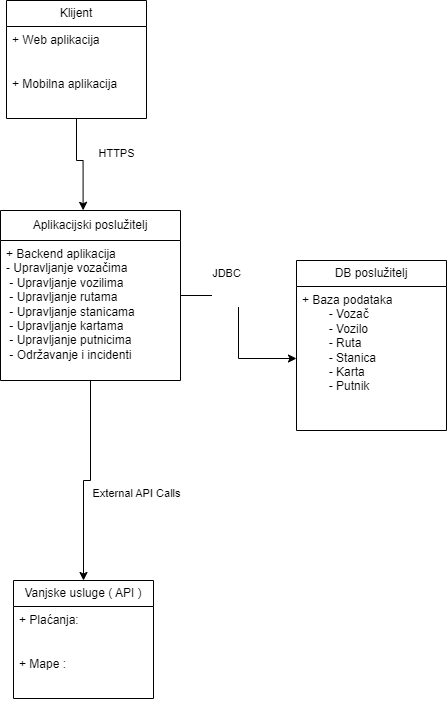

The diagram above was exported from draw.io. Its source (the exported page's mxGraphModel, read from the mxfile embedded in the PNG):
<mxGraphModel dx="1500" dy="796" grid="1" gridSize="10" guides="1" tooltips="1" connect="1" arrows="1" fold="1" page="1" pageScale="1" pageWidth="827" pageHeight="1169" math="0" shadow="0">
  <root>
    <mxCell id="WIyWlLk6GJQsqaUBKTNV-0" />
    <mxCell id="WIyWlLk6GJQsqaUBKTNV-1" parent="WIyWlLk6GJQsqaUBKTNV-0" />
    <mxCell id="_THIBgkANRn3BUL_7nDO-1" value="Klijent" style="swimlane;fontStyle=0;childLayout=stackLayout;horizontal=1;startSize=26;fillColor=none;horizontalStack=0;resizeParent=1;resizeParentMax=0;resizeLast=0;collapsible=1;marginBottom=0;whiteSpace=wrap;html=1;" vertex="1" parent="WIyWlLk6GJQsqaUBKTNV-1">
      <mxGeometry x="280" y="80" width="140" height="118" as="geometry" />
    </mxCell>
    <mxCell id="_THIBgkANRn3BUL_7nDO-5" value="+ Web aplikacija" style="text;strokeColor=none;fillColor=none;align=left;verticalAlign=top;spacingLeft=4;spacingRight=4;overflow=hidden;rotatable=0;points=[[0,0.5],[1,0.5]];portConstraint=eastwest;whiteSpace=wrap;html=1;" vertex="1" parent="_THIBgkANRn3BUL_7nDO-1">
      <mxGeometry y="26" width="140" height="44" as="geometry" />
    </mxCell>
    <mxCell id="_THIBgkANRn3BUL_7nDO-2" value="+ Mobilna aplikacija&amp;nbsp;" style="text;strokeColor=none;fillColor=none;align=left;verticalAlign=top;spacingLeft=4;spacingRight=4;overflow=hidden;rotatable=0;points=[[0,0.5],[1,0.5]];portConstraint=eastwest;whiteSpace=wrap;html=1;" vertex="1" parent="_THIBgkANRn3BUL_7nDO-1">
      <mxGeometry y="70" width="140" height="48" as="geometry" />
    </mxCell>
    <mxCell id="_THIBgkANRn3BUL_7nDO-19" value="&#10;JDBC&#10;&#10;" style="edgeStyle=orthogonalEdgeStyle;rounded=0;orthogonalLoop=1;jettySize=auto;html=1;entryX=0;entryY=0.5;entryDx=0;entryDy=0;" edge="1" parent="WIyWlLk6GJQsqaUBKTNV-1" source="_THIBgkANRn3BUL_7nDO-7" target="_THIBgkANRn3BUL_7nDO-14">
      <mxGeometry x="-0.486" y="15" relative="1" as="geometry">
        <mxPoint as="offset" />
      </mxGeometry>
    </mxCell>
    <mxCell id="_THIBgkANRn3BUL_7nDO-21" value="&#10;External API Calls&#10;&#10;" style="edgeStyle=orthogonalEdgeStyle;rounded=0;orthogonalLoop=1;jettySize=auto;html=1;entryX=0.5;entryY=0;entryDx=0;entryDy=0;" edge="1" parent="WIyWlLk6GJQsqaUBKTNV-1" source="_THIBgkANRn3BUL_7nDO-7" target="_THIBgkANRn3BUL_7nDO-16">
      <mxGeometry x="-0.0338" y="50" relative="1" as="geometry">
        <mxPoint x="46" y="-30" as="offset" />
      </mxGeometry>
    </mxCell>
    <mxCell id="_THIBgkANRn3BUL_7nDO-7" value="Aplikacijski poslužitelj " style="swimlane;fontStyle=0;childLayout=stackLayout;horizontal=1;startSize=30;fillColor=none;horizontalStack=0;resizeParent=1;resizeParentMax=0;resizeLast=0;collapsible=1;marginBottom=0;whiteSpace=wrap;html=1;" vertex="1" parent="WIyWlLk6GJQsqaUBKTNV-1">
      <mxGeometry x="274" y="290" width="180" height="170" as="geometry" />
    </mxCell>
    <mxCell id="_THIBgkANRn3BUL_7nDO-9" value="+ Backend aplikacija&amp;nbsp;&lt;br&gt;- Upravljanje vozačima&amp;nbsp;&lt;br&gt;&amp;nbsp;- Upravljanje vozilima&amp;nbsp;&lt;br&gt;&amp;nbsp;- Upravljanje rutama&amp;nbsp;&lt;br&gt;&amp;nbsp;- Upravljanje stanicama&amp;nbsp;&lt;br&gt;&amp;nbsp;- Upravljanje kartama&amp;nbsp;&lt;br&gt;&amp;nbsp;- Upravljanje putnicima&amp;nbsp;&lt;br&gt;&amp;nbsp;- Održavanje i incidenti" style="text;strokeColor=none;fillColor=none;align=left;verticalAlign=top;spacingLeft=4;spacingRight=4;overflow=hidden;rotatable=0;points=[[0,0.5],[1,0.5]];portConstraint=eastwest;whiteSpace=wrap;html=1;" vertex="1" parent="_THIBgkANRn3BUL_7nDO-7">
      <mxGeometry y="30" width="180" height="140" as="geometry" />
    </mxCell>
    <mxCell id="_THIBgkANRn3BUL_7nDO-12" value="DB poslužitelj " style="swimlane;fontStyle=0;childLayout=stackLayout;horizontal=1;startSize=26;fillColor=none;horizontalStack=0;resizeParent=1;resizeParentMax=0;resizeLast=0;collapsible=1;marginBottom=0;whiteSpace=wrap;html=1;" vertex="1" parent="WIyWlLk6GJQsqaUBKTNV-1">
      <mxGeometry x="570" y="340" width="150" height="170" as="geometry" />
    </mxCell>
    <mxCell id="_THIBgkANRn3BUL_7nDO-14" value="+ Baza podataka&lt;br&gt;&lt;span style=&quot;white-space: pre;&quot;&gt;&#09;&lt;/span&gt;- Vozač&amp;nbsp;&lt;br&gt;&lt;span style=&quot;white-space: pre;&quot;&gt;&#09;&lt;/span&gt;- Vozilo&amp;nbsp;&lt;br&gt;&lt;span style=&quot;white-space: pre;&quot;&gt;&#09;&lt;/span&gt;- Ruta&amp;nbsp;&lt;br&gt;&lt;span style=&quot;white-space: pre;&quot;&gt;&#09;&lt;/span&gt;- Stanica&amp;nbsp;&lt;br&gt;&lt;span style=&quot;white-space: pre;&quot;&gt;&#09;&lt;/span&gt;- Karta&amp;nbsp;&lt;br&gt;&lt;span style=&quot;white-space: pre;&quot;&gt;&#09;&lt;/span&gt;- Putnik" style="text;strokeColor=none;fillColor=none;align=left;verticalAlign=top;spacingLeft=4;spacingRight=4;overflow=hidden;rotatable=0;points=[[0,0.5],[1,0.5]];portConstraint=eastwest;whiteSpace=wrap;html=1;" vertex="1" parent="_THIBgkANRn3BUL_7nDO-12">
      <mxGeometry y="26" width="150" height="144" as="geometry" />
    </mxCell>
    <mxCell id="_THIBgkANRn3BUL_7nDO-16" value="Vanjske usluge ( API )" style="swimlane;fontStyle=0;childLayout=stackLayout;horizontal=1;startSize=26;fillColor=none;horizontalStack=0;resizeParent=1;resizeParentMax=0;resizeLast=0;collapsible=1;marginBottom=0;whiteSpace=wrap;html=1;" vertex="1" parent="WIyWlLk6GJQsqaUBKTNV-1">
      <mxGeometry x="287" y="660" width="140" height="118" as="geometry" />
    </mxCell>
    <mxCell id="_THIBgkANRn3BUL_7nDO-17" value="+ Plaćanja:&amp;nbsp;&lt;div&gt;&lt;span style=&quot;white-space: pre;&quot;&gt;&#09;&lt;/span&gt;&lt;/div&gt;" style="text;strokeColor=none;fillColor=none;align=left;verticalAlign=top;spacingLeft=4;spacingRight=4;overflow=hidden;rotatable=0;points=[[0,0.5],[1,0.5]];portConstraint=eastwest;whiteSpace=wrap;html=1;" vertex="1" parent="_THIBgkANRn3BUL_7nDO-16">
      <mxGeometry y="26" width="140" height="44" as="geometry" />
    </mxCell>
    <mxCell id="_THIBgkANRn3BUL_7nDO-18" value="+ Mape :&amp;nbsp;&lt;div&gt;&lt;br&gt;&lt;/div&gt;" style="text;strokeColor=none;fillColor=none;align=left;verticalAlign=top;spacingLeft=4;spacingRight=4;overflow=hidden;rotatable=0;points=[[0,0.5],[1,0.5]];portConstraint=eastwest;whiteSpace=wrap;html=1;" vertex="1" parent="_THIBgkANRn3BUL_7nDO-16">
      <mxGeometry y="70" width="140" height="48" as="geometry" />
    </mxCell>
    <mxCell id="_THIBgkANRn3BUL_7nDO-22" value="&#10;HTTPS&#10;&#10;" style="edgeStyle=orthogonalEdgeStyle;rounded=0;orthogonalLoop=1;jettySize=auto;html=1;entryX=0.459;entryY=-0.001;entryDx=0;entryDy=0;entryPerimeter=0;" edge="1" parent="WIyWlLk6GJQsqaUBKTNV-1" source="_THIBgkANRn3BUL_7nDO-1" target="_THIBgkANRn3BUL_7nDO-7">
      <mxGeometry x="-0.0121" y="33" relative="1" as="geometry">
        <Array as="points">
          <mxPoint x="350" y="240" />
          <mxPoint x="357" y="240" />
        </Array>
        <mxPoint as="offset" />
      </mxGeometry>
    </mxCell>
  </root>
</mxGraphModel>